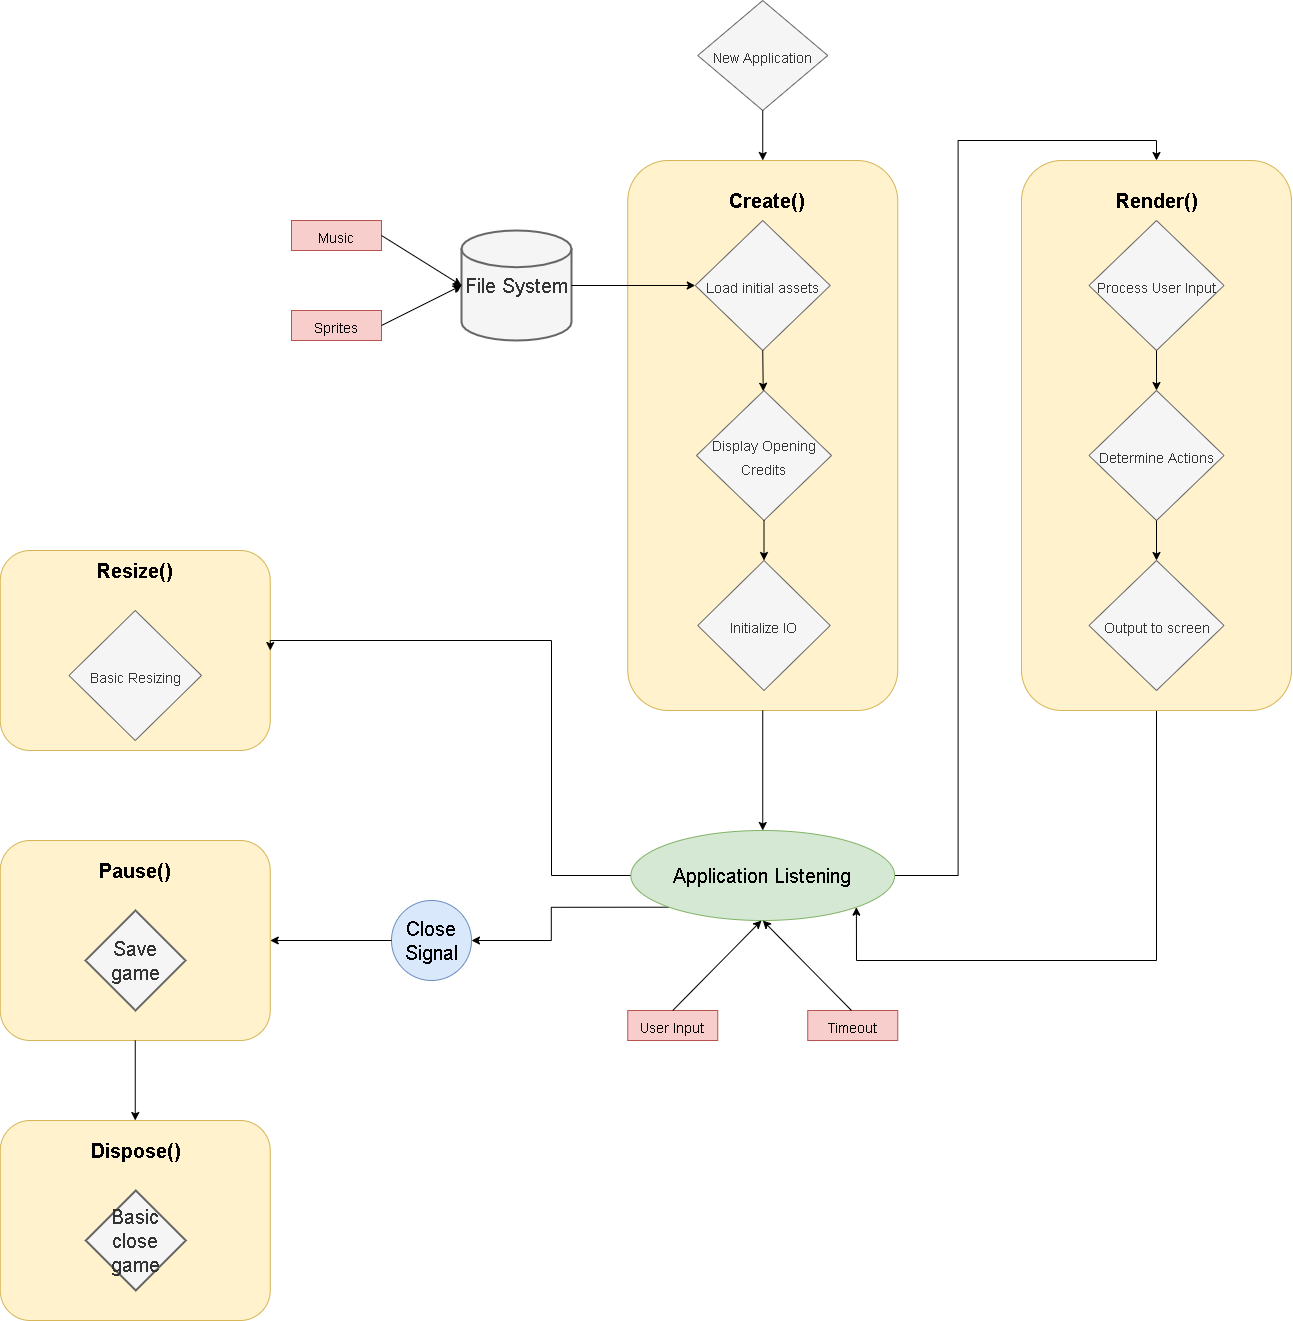

The diagram above was exported from draw.io. Its source (the exported page's mxGraphModel, read from the mxfile embedded in the PNG):
<mxGraphModel dx="3577" dy="2693" grid="1" gridSize="10" guides="1" tooltips="1" connect="1" arrows="1" fold="1" page="1" pageScale="1" pageWidth="827" pageHeight="1169" math="0" shadow="0">
  <root>
    <mxCell id="0" />
    <mxCell id="1" parent="0" />
    <mxCell id="2" value="" style="rounded=1;whiteSpace=wrap;html=1;fillColor=#fff2cc;strokeColor=#d6b656;" vertex="1" parent="1">
      <mxGeometry x="46.25" y="70" width="270" height="550" as="geometry" />
    </mxCell>
    <mxCell id="3" value="&lt;b style=&quot;font-size: 20px;&quot;&gt;Create()&lt;/b&gt;" style="text;html=1;strokeColor=none;fillColor=none;align=center;verticalAlign=middle;whiteSpace=wrap;rounded=0;fontSize=20;" vertex="1" parent="1">
      <mxGeometry x="147.5" y="90" width="75" height="40" as="geometry" />
    </mxCell>
    <mxCell id="4" value="&lt;font style=&quot;font-size: 14px&quot;&gt;New Application&lt;/font&gt;" style="rhombus;whiteSpace=wrap;html=1;fontSize=20;fillColor=#f5f5f5;strokeColor=#666666;fontColor=#333333;" vertex="1" parent="1">
      <mxGeometry x="116.25" y="-90" width="130" height="110" as="geometry" />
    </mxCell>
    <mxCell id="5" value="&lt;span style=&quot;font-size: 14px&quot;&gt;Load initial assets&lt;/span&gt;" style="rhombus;whiteSpace=wrap;html=1;fontSize=20;fillColor=#f5f5f5;strokeColor=#666666;fontColor=#333333;" vertex="1" parent="1">
      <mxGeometry x="113.75" y="130" width="135" height="130" as="geometry" />
    </mxCell>
    <mxCell id="6" value="File System" style="strokeWidth=2;html=1;shape=mxgraph.flowchart.database;whiteSpace=wrap;fontSize=20;fillColor=#f5f5f5;strokeColor=#666666;fontColor=#333333;" vertex="1" parent="1">
      <mxGeometry x="-120" y="140" width="110" height="110" as="geometry" />
    </mxCell>
    <mxCell id="7" value="&lt;span style=&quot;font-size: 14px&quot;&gt;Music&lt;/span&gt;" style="rounded=0;whiteSpace=wrap;html=1;fontSize=20;fillColor=#f8cecc;strokeColor=#b85450;" vertex="1" parent="1">
      <mxGeometry x="-290" y="130" width="90" height="30" as="geometry" />
    </mxCell>
    <mxCell id="8" value="&lt;span style=&quot;font-size: 14px&quot;&gt;Sprites&lt;/span&gt;" style="rounded=0;whiteSpace=wrap;html=1;fontSize=20;fillColor=#f8cecc;strokeColor=#b85450;" vertex="1" parent="1">
      <mxGeometry x="-290" y="220" width="90" height="30" as="geometry" />
    </mxCell>
    <mxCell id="9" value="" style="endArrow=classic;html=1;fontSize=20;exitX=1;exitY=0.5;exitDx=0;exitDy=0;entryX=0;entryY=0.5;entryDx=0;entryDy=0;entryPerimeter=0;" edge="1" source="7" target="6" parent="1">
      <mxGeometry width="50" height="50" relative="1" as="geometry">
        <mxPoint x="-190" y="180" as="sourcePoint" />
        <mxPoint x="-140" y="130" as="targetPoint" />
      </mxGeometry>
    </mxCell>
    <mxCell id="10" value="" style="endArrow=classic;html=1;fontSize=20;exitX=1;exitY=0.5;exitDx=0;exitDy=0;entryX=0;entryY=0.5;entryDx=0;entryDy=0;entryPerimeter=0;" edge="1" source="8" target="6" parent="1">
      <mxGeometry width="50" height="50" relative="1" as="geometry">
        <mxPoint x="-210" y="250" as="sourcePoint" />
        <mxPoint x="-160" y="200" as="targetPoint" />
      </mxGeometry>
    </mxCell>
    <mxCell id="11" value="" style="endArrow=classic;html=1;fontSize=20;exitX=1;exitY=0.5;exitDx=0;exitDy=0;exitPerimeter=0;" edge="1" source="6" target="5" parent="1">
      <mxGeometry width="50" height="50" relative="1" as="geometry">
        <mxPoint x="-10" y="220" as="sourcePoint" />
        <mxPoint x="40" y="170" as="targetPoint" />
      </mxGeometry>
    </mxCell>
    <mxCell id="12" value="" style="endArrow=classic;html=1;fontSize=20;exitX=0.5;exitY=1;exitDx=0;exitDy=0;entryX=0.5;entryY=0;entryDx=0;entryDy=0;" edge="1" source="4" target="2" parent="1">
      <mxGeometry width="50" height="50" relative="1" as="geometry">
        <mxPoint x="390" y="140" as="sourcePoint" />
        <mxPoint x="440" y="90" as="targetPoint" />
      </mxGeometry>
    </mxCell>
    <mxCell id="13" value="&lt;span style=&quot;font-size: 14px&quot;&gt;Initialize IO&lt;/span&gt;" style="rhombus;whiteSpace=wrap;html=1;fontSize=20;fillColor=#f5f5f5;strokeColor=#666666;fontColor=#333333;" vertex="1" parent="1">
      <mxGeometry x="116.25" y="470" width="132.5" height="130" as="geometry" />
    </mxCell>
    <mxCell id="14" value="&lt;span style=&quot;font-size: 14px&quot;&gt;Display Opening Credits&lt;/span&gt;" style="rhombus;whiteSpace=wrap;html=1;fontSize=20;fillColor=#f5f5f5;strokeColor=#666666;fontColor=#333333;" vertex="1" parent="1">
      <mxGeometry x="115" y="300" width="135" height="130" as="geometry" />
    </mxCell>
    <mxCell id="15" value="" style="endArrow=classic;html=1;fontSize=20;exitX=0.5;exitY=1;exitDx=0;exitDy=0;" edge="1" source="5" target="14" parent="1">
      <mxGeometry width="50" height="50" relative="1" as="geometry">
        <mxPoint x="180" y="300" as="sourcePoint" />
        <mxPoint x="230" y="250" as="targetPoint" />
      </mxGeometry>
    </mxCell>
    <mxCell id="16" value="" style="endArrow=classic;html=1;fontSize=20;exitX=0.5;exitY=1;exitDx=0;exitDy=0;" edge="1" source="14" target="13" parent="1">
      <mxGeometry width="50" height="50" relative="1" as="geometry">
        <mxPoint x="390" y="440" as="sourcePoint" />
        <mxPoint x="440" y="390" as="targetPoint" />
      </mxGeometry>
    </mxCell>
    <mxCell id="17" style="edgeStyle=orthogonalEdgeStyle;rounded=0;orthogonalLoop=1;jettySize=auto;html=1;exitX=0;exitY=0.5;exitDx=0;exitDy=0;exitPerimeter=0;entryX=-0.036;entryY=0.564;entryDx=0;entryDy=0;entryPerimeter=0;fontSize=20;" edge="1" source="6" target="6" parent="1">
      <mxGeometry relative="1" as="geometry" />
    </mxCell>
    <mxCell id="18" value="" style="rounded=1;whiteSpace=wrap;html=1;fillColor=#fff2cc;strokeColor=#d6b656;" vertex="1" parent="1">
      <mxGeometry x="-581.25" y="460" width="270" height="200" as="geometry" />
    </mxCell>
    <mxCell id="19" value="&lt;b&gt;Resize()&lt;/b&gt;" style="text;html=1;strokeColor=none;fillColor=none;align=center;verticalAlign=middle;whiteSpace=wrap;rounded=0;fontSize=20;" vertex="1" parent="1">
      <mxGeometry x="-483.75" y="460" width="75" height="40" as="geometry" />
    </mxCell>
    <mxCell id="20" style="edgeStyle=orthogonalEdgeStyle;rounded=0;orthogonalLoop=1;jettySize=auto;html=1;exitX=0.5;exitY=1;exitDx=0;exitDy=0;entryX=1;entryY=1;entryDx=0;entryDy=0;fontSize=20;" edge="1" source="21" target="26" parent="1">
      <mxGeometry relative="1" as="geometry">
        <Array as="points">
          <mxPoint x="575" y="870" />
          <mxPoint x="275" y="870" />
        </Array>
      </mxGeometry>
    </mxCell>
    <mxCell id="21" value="&lt;span style=&quot;color: rgba(0 , 0 , 0 , 0) ; font-family: monospace ; font-size: 0px&quot;&gt;%3CmxGraphModel%3E%3Croot%3E%3CmxCell%20id%3D%220%22%2F%3E%3CmxCell%20id%3D%221%22%20parent%3D%220%22%2F%3E%3CmxCell%20id%3D%222%22%20value%3D%22%26lt%3Bb%20style%3D%26quot%3Bfont-size%3A%2020px%3B%26quot%3B%26gt%3BCreate()%26lt%3B%2Fb%26gt%3B%22%20style%3D%22text%3Bhtml%3D1%3BstrokeColor%3Dnone%3BfillColor%3Dnone%3Balign%3Dcenter%3BverticalAlign%3Dmiddle%3BwhiteSpace%3Dwrap%3Brounded%3D0%3BfontSize%3D20%3B%22%20vertex%3D%221%22%20parent%3D%221%22%3E%3CmxGeometry%20x%3D%22147.5%22%20y%3D%2290%22%20width%3D%2275%22%20height%3D%2240%22%20as%3D%22geometry%22%2F%3E%3C%2FmxCell%3E%3C%2Froot%3E%3C%2FmxGraphModel%3E&lt;/span&gt;" style="rounded=1;whiteSpace=wrap;html=1;fillColor=#fff2cc;strokeColor=#d6b656;" vertex="1" parent="1">
      <mxGeometry x="440" y="70" width="270" height="550" as="geometry" />
    </mxCell>
    <mxCell id="22" value="&lt;b style=&quot;font-size: 20px&quot;&gt;Render()&lt;/b&gt;" style="text;html=1;strokeColor=none;fillColor=none;align=center;verticalAlign=middle;whiteSpace=wrap;rounded=0;fontSize=20;" vertex="1" parent="1">
      <mxGeometry x="537.5" y="90" width="75" height="40" as="geometry" />
    </mxCell>
    <mxCell id="23" style="edgeStyle=orthogonalEdgeStyle;rounded=0;orthogonalLoop=1;jettySize=auto;html=1;exitX=1;exitY=0.5;exitDx=0;exitDy=0;entryX=0.5;entryY=0;entryDx=0;entryDy=0;fontSize=20;" edge="1" source="26" target="21" parent="1">
      <mxGeometry relative="1" as="geometry" />
    </mxCell>
    <mxCell id="24" style="edgeStyle=orthogonalEdgeStyle;rounded=0;orthogonalLoop=1;jettySize=auto;html=1;exitX=0;exitY=0.5;exitDx=0;exitDy=0;fontSize=20;entryX=1;entryY=0.5;entryDx=0;entryDy=0;" edge="1" source="26" target="18" parent="1">
      <mxGeometry relative="1" as="geometry">
        <Array as="points">
          <mxPoint x="-30" y="785" />
          <mxPoint x="-30" y="550" />
        </Array>
      </mxGeometry>
    </mxCell>
    <mxCell id="25" style="edgeStyle=orthogonalEdgeStyle;rounded=0;orthogonalLoop=1;jettySize=auto;html=1;exitX=0;exitY=1;exitDx=0;exitDy=0;entryX=1;entryY=0.5;entryDx=0;entryDy=0;fontSize=20;" edge="1" source="26" target="38" parent="1">
      <mxGeometry relative="1" as="geometry" />
    </mxCell>
    <mxCell id="26" value="Application Listening" style="ellipse;whiteSpace=wrap;html=1;fontSize=20;fillColor=#d5e8d4;strokeColor=#82b366;" vertex="1" parent="1">
      <mxGeometry x="49.38" y="740" width="263.75" height="90" as="geometry" />
    </mxCell>
    <mxCell id="27" value="" style="endArrow=classic;html=1;fontSize=20;exitX=0.5;exitY=1;exitDx=0;exitDy=0;entryX=0.5;entryY=0;entryDx=0;entryDy=0;" edge="1" source="2" target="26" parent="1">
      <mxGeometry width="50" height="50" relative="1" as="geometry">
        <mxPoint x="360" y="480" as="sourcePoint" />
        <mxPoint x="410" y="430" as="targetPoint" />
      </mxGeometry>
    </mxCell>
    <mxCell id="28" value="&lt;span style=&quot;font-size: 14px&quot;&gt;Process User Input&lt;/span&gt;" style="rhombus;whiteSpace=wrap;html=1;fontSize=20;fillColor=#f5f5f5;strokeColor=#666666;fontColor=#333333;" vertex="1" parent="1">
      <mxGeometry x="507.5" y="130" width="135" height="130" as="geometry" />
    </mxCell>
    <mxCell id="29" value="&lt;span style=&quot;font-size: 14px&quot;&gt;Determine Actions&lt;/span&gt;" style="rhombus;whiteSpace=wrap;html=1;fontSize=20;fillColor=#f5f5f5;strokeColor=#666666;fontColor=#333333;" vertex="1" parent="1">
      <mxGeometry x="507.5" y="300" width="135" height="130" as="geometry" />
    </mxCell>
    <mxCell id="30" value="&lt;span style=&quot;font-size: 14px&quot;&gt;Output to screen&lt;/span&gt;" style="rhombus;whiteSpace=wrap;html=1;fontSize=20;fillColor=#f5f5f5;strokeColor=#666666;fontColor=#333333;" vertex="1" parent="1">
      <mxGeometry x="507.5" y="470" width="135" height="130" as="geometry" />
    </mxCell>
    <mxCell id="31" value="&lt;span style=&quot;font-size: 14px&quot;&gt;User Input&lt;/span&gt;" style="rounded=0;whiteSpace=wrap;html=1;fontSize=20;fillColor=#f8cecc;strokeColor=#b85450;" vertex="1" parent="1">
      <mxGeometry x="46.25" y="920" width="90" height="30" as="geometry" />
    </mxCell>
    <mxCell id="32" value="&lt;span style=&quot;font-size: 14px&quot;&gt;Timeout&lt;/span&gt;" style="rounded=0;whiteSpace=wrap;html=1;fontSize=20;fillColor=#f8cecc;strokeColor=#b85450;" vertex="1" parent="1">
      <mxGeometry x="226.25" y="920" width="90" height="30" as="geometry" />
    </mxCell>
    <mxCell id="33" value="" style="endArrow=classic;html=1;fontSize=20;exitX=0.5;exitY=0;exitDx=0;exitDy=0;" edge="1" source="31" parent="1">
      <mxGeometry width="50" height="50" relative="1" as="geometry">
        <mxPoint x="360" y="600" as="sourcePoint" />
        <mxPoint x="180" y="830" as="targetPoint" />
      </mxGeometry>
    </mxCell>
    <mxCell id="34" value="" style="endArrow=classic;html=1;fontSize=20;entryX=0.5;entryY=1;entryDx=0;entryDy=0;" edge="1" target="26" parent="1">
      <mxGeometry width="50" height="50" relative="1" as="geometry">
        <mxPoint x="270" y="920" as="sourcePoint" />
        <mxPoint x="300" y="890" as="targetPoint" />
      </mxGeometry>
    </mxCell>
    <mxCell id="35" value="" style="endArrow=classic;html=1;fontSize=20;exitX=0.5;exitY=1;exitDx=0;exitDy=0;" edge="1" source="28" target="29" parent="1">
      <mxGeometry width="50" height="50" relative="1" as="geometry">
        <mxPoint x="550" y="300" as="sourcePoint" />
        <mxPoint x="600" y="250" as="targetPoint" />
      </mxGeometry>
    </mxCell>
    <mxCell id="36" value="" style="endArrow=classic;html=1;fontSize=20;entryX=0.5;entryY=0;entryDx=0;entryDy=0;" edge="1" source="29" target="30" parent="1">
      <mxGeometry width="50" height="50" relative="1" as="geometry">
        <mxPoint x="575" y="480" as="sourcePoint" />
        <mxPoint x="575" y="500.71067811865476" as="targetPoint" />
      </mxGeometry>
    </mxCell>
    <mxCell id="37" value="&lt;span style=&quot;font-size: 14px&quot;&gt;Basic Resizing&lt;/span&gt;" style="rhombus;whiteSpace=wrap;html=1;fontSize=20;fillColor=#f5f5f5;strokeColor=#666666;fontColor=#333333;" vertex="1" parent="1">
      <mxGeometry x="-512.5" y="520" width="132.5" height="130" as="geometry" />
    </mxCell>
    <mxCell id="38" value="Close Signal" style="ellipse;whiteSpace=wrap;html=1;aspect=fixed;fontSize=20;fillColor=#dae8fc;strokeColor=#6c8ebf;" vertex="1" parent="1">
      <mxGeometry x="-190" y="810" width="80" height="80" as="geometry" />
    </mxCell>
    <mxCell id="39" value="" style="rounded=1;whiteSpace=wrap;html=1;fillColor=#fff2cc;strokeColor=#d6b656;" vertex="1" parent="1">
      <mxGeometry x="-581.25" y="750" width="270" height="200" as="geometry" />
    </mxCell>
    <mxCell id="40" value="&lt;b&gt;Pause()&lt;/b&gt;" style="text;html=1;strokeColor=none;fillColor=none;align=center;verticalAlign=middle;whiteSpace=wrap;rounded=0;fontSize=20;" vertex="1" parent="1">
      <mxGeometry x="-483.75" y="760" width="75" height="40" as="geometry" />
    </mxCell>
    <mxCell id="41" value="Save game" style="strokeWidth=2;html=1;shape=mxgraph.flowchart.decision;whiteSpace=wrap;fontSize=20;fillColor=#f5f5f5;strokeColor=#666666;fontColor=#333333;" vertex="1" parent="1">
      <mxGeometry x="-496" y="820" width="100" height="100" as="geometry" />
    </mxCell>
    <mxCell id="42" value="" style="rounded=1;whiteSpace=wrap;html=1;fillColor=#fff2cc;strokeColor=#d6b656;" vertex="1" parent="1">
      <mxGeometry x="-581.25" y="1030" width="270" height="200" as="geometry" />
    </mxCell>
    <mxCell id="43" value="&lt;b&gt;Dispose()&lt;/b&gt;" style="text;html=1;strokeColor=none;fillColor=none;align=center;verticalAlign=middle;whiteSpace=wrap;rounded=0;fontSize=20;" vertex="1" parent="1">
      <mxGeometry x="-483.5" y="1040" width="75" height="40" as="geometry" />
    </mxCell>
    <mxCell id="44" value="Basic close game" style="strokeWidth=2;html=1;shape=mxgraph.flowchart.decision;whiteSpace=wrap;fontSize=20;fillColor=#f5f5f5;strokeColor=#666666;fontColor=#333333;" vertex="1" parent="1">
      <mxGeometry x="-495.75" y="1100" width="100" height="100" as="geometry" />
    </mxCell>
    <mxCell id="45" value="" style="endArrow=classic;html=1;fontSize=20;exitX=0;exitY=0.5;exitDx=0;exitDy=0;entryX=1;entryY=0.5;entryDx=0;entryDy=0;" edge="1" source="38" target="39" parent="1">
      <mxGeometry width="50" height="50" relative="1" as="geometry">
        <mxPoint x="-650" y="940" as="sourcePoint" />
        <mxPoint x="-600" y="890" as="targetPoint" />
      </mxGeometry>
    </mxCell>
    <mxCell id="46" value="" style="endArrow=classic;html=1;fontSize=20;exitX=0.5;exitY=1;exitDx=0;exitDy=0;entryX=0.5;entryY=0;entryDx=0;entryDy=0;" edge="1" source="39" target="42" parent="1">
      <mxGeometry width="50" height="50" relative="1" as="geometry">
        <mxPoint x="-450" y="990" as="sourcePoint" />
        <mxPoint x="-400" y="940" as="targetPoint" />
      </mxGeometry>
    </mxCell>
  </root>
</mxGraphModel>